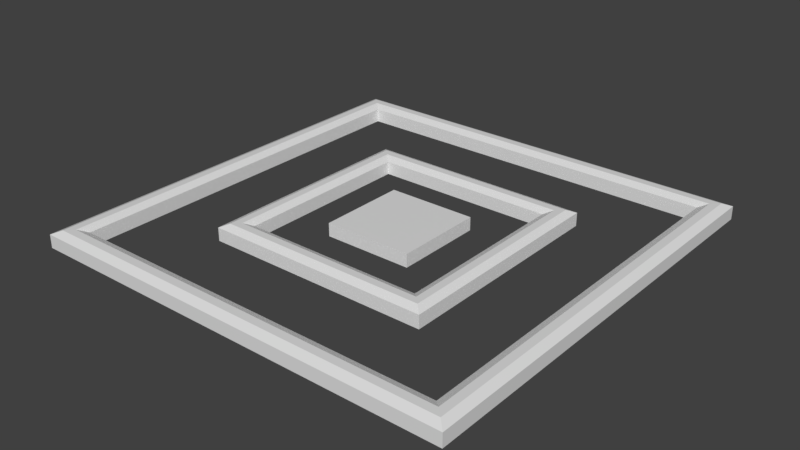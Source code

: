# Source: nukeTarget.blend  (saved by Blender 2.83.19; exported with 4.5.12 LTS)
import bpy
from mathutils import Matrix  # noqa: F401  (used for matrix-valued properties, if any)

bpy.ops.wm.read_factory_settings(use_empty=True)
scene = bpy.context.scene
scene.name = 'Scene'

# ---- collections
col_collection_1 = bpy.data.collections.new('Collection 1'); scene.collection.children.link(col_collection_1)

# ---- materials (node trees are filled in below, after node groups)
mat_target = bpy.data.materials.new('Target')
mat_target.use_transparent_shadow = False

# ---- material node trees
mat_target.use_nodes = True; mat_target.node_tree.nodes.clear()
_N = mat_target.node_tree.nodes; _L = mat_target.node_tree.links
n0 = _N.new('ShaderNodeBsdfPrincipled'); n0.name = 'Principled BSDF'; n0.location = (10, 300)
n0.distribution = 'GGX'
n0.subsurface_method = 'BURLEY'
n0.inputs[3].default_value = 1.45
n0.inputs[27].default_value = (0.0, 0.0, 0.0, 1.0)
n0.inputs[28].default_value = 1.0
n1 = _N.new('ShaderNodeOutputMaterial'); n1.name = 'Material Output'; n1.location = (300, 300)
_L.new(n0.outputs[0], n1.inputs[0])
n1.is_active_output = True

# ---- world
world_world = bpy.data.worlds.new('World'); scene.world = world_world
world_world.color = (0.05088, 0.05088, 0.05088)
world_world.use_sun_shadow = False
world_world.sun_shadow_jitter_overblur = 0.0
world_world.cycles.sampling_method = 'MANUAL'

# ---- meshes
me_plane = bpy.data.meshes.new('Plane')
me_plane.from_pydata([(-2.129, -0.06504, 2.129), (2.129, -0.06504, 2.129), (-2.129, -0.06504, -2.129), (2.129, -0.06504, -2.129), (-1.892, -0.06847, 1.892), (1.892, -0.06847, 1.892), (-1.892, -0.06847, -1.892), (1.892, -0.06847, -1.892), (-1.119, -0.06504, 1.119), (1.119, -0.06504, 1.119), (-1.119, -0.06504, -1.119), (1.119, -0.06504, -1.119), (-0.8968, -0.06504, 0.8968), (0.8968, -0.06504, 0.8968), (-0.8968, -0.06504, -0.8968), (0.8968, -0.06504, -0.8968), (-0.4415, -0.06504, 0.4415), (0.4415, -0.06504, 0.4415), (-0.4415, -0.06504, -0.4415), (0.4415, -0.06504, -0.4415), (-2.129, 0.06504, 2.129), (2.129, 0.06504, 2.129), (-2.129, 0.06504, -2.129), (2.129, 0.06504, -2.129), (-1.892, 0.06847, 1.892), (1.892, 0.06847, 1.892), (-1.892, 0.06847, -1.892), (1.892, 0.06847, -1.892), (-1.119, 0.06504, 1.119), (1.119, 0.06504, 1.119), (-1.119, 0.06504, -1.119), (1.119, 0.06504, -1.119), (-0.8968, 0.06504, 0.8968), (0.8968, 0.06504, 0.8968), (-0.8968, 0.06504, -0.8968), (0.8968, 0.06504, -0.8968), (-0.4415, 0.06504, 0.4415), (0.4415, 0.06504, 0.4415), (-0.4415, 0.06504, -0.4415), (0.4415, 0.06504, -0.4415), (2.05, 0.1004, 2.05), (1.971, 0.1015, 1.971), (2.05, 0.1004, -2.05), (1.971, 0.1015, -1.971), (-2.05, 0.1004, -2.05), (-1.971, 0.1015, -1.971), (-2.05, 0.1004, 2.05), (-1.971, 0.1015, 1.971), (-1.045, 0.09925, 1.045), (-0.9708, 0.09925, 0.9708), (-1.045, 0.09925, -1.045), (-0.9708, 0.09925, -0.9708), (1.045, 0.09925, -1.045), (0.9708, 0.09925, -0.9708), (1.045, 0.09925, 1.045), (0.9708, 0.09925, 0.9708)], [], [(16, 17, 37, 36), (3, 2, 22, 23), (15, 13, 33, 35), (17, 19, 39, 37), (4, 6, 26, 24), (14, 15, 35, 34), (10, 8, 28, 30), (19, 18, 38, 39), (5, 4, 24, 25), (8, 9, 29, 28), (7, 5, 25, 27), (9, 11, 31, 29), (6, 7, 27, 26), (2, 0, 20, 22), (11, 10, 30, 31), (0, 1, 21, 20), (12, 14, 34, 32), (18, 16, 36, 38), (1, 3, 23, 21), (13, 12, 32, 33), (41, 25, 24, 47), (43, 27, 25, 41), (45, 26, 27, 43), (47, 24, 26, 45), (36, 37, 39, 38), (49, 32, 34, 51), (51, 34, 35, 53), (53, 35, 33, 55), (55, 33, 32, 49), (20, 46, 44, 22), (46, 47, 45, 44), (22, 44, 42, 23), (44, 45, 43, 42), (23, 42, 40, 21), (42, 43, 41, 40), (21, 40, 46, 20), (40, 41, 47, 46), (29, 54, 48, 28), (54, 55, 49, 48), (31, 52, 54, 29), (52, 53, 55, 54), (30, 50, 52, 31), (50, 51, 53, 52), (28, 48, 50, 30), (48, 49, 51, 50)])
_uv = me_plane.uv_layers.new(name='UVMap')
_uv.uv.foreach_set('vector', [0.2389, 0.6001, 0.3941, 0.6158, 0.377, 0.6341, 0.2593, 0.6186, 0.000188, 0.000188, 0.5351, 0.05649, 0.5185, 0.07436, 0.02012, 0.01857, 0.2216, 0.6428, 0.0204, 0.6186, 0.000188, 0.6001, 0.2386, 0.6247, 0.3941, 0.6158, 0.3941, 0.7721, 0.3737, 0.7536, 0.377, 0.6341, 0.5555, 0.01859, 0.5522, 0.4535, 0.5355, 0.4714, 0.5355, 0.000188, 0.2183, 0.8473, 0.2216, 0.6428, 0.2386, 0.6247, 0.2386, 0.8658, 0.8143, 0.5696, 0.5556, 0.5391, 0.5355, 0.5206, 0.8311, 0.5516, 0.3941, 0.7721, 0.2389, 0.7564, 0.256, 0.7381, 0.3737, 0.7536, 0.9831, 0.06693, 0.5555, 0.01859, 0.5355, 0.000188, 0.9998, 0.04902, 0.5556, 0.5391, 0.5523, 0.802, 0.5355, 0.82, 0.5355, 0.5206, 0.9798, 0.5018, 0.9831, 0.06693, 0.9998, 0.04902, 0.9998, 0.5202, 0.5523, 0.802, 0.811, 0.8325, 0.8311, 0.851, 0.5355, 0.82, 0.5522, 0.4535, 0.9798, 0.5018, 0.9998, 0.5202, 0.5355, 0.4714, 0.5351, 0.05649, 0.5351, 0.5997, 0.5152, 0.5813, 0.5185, 0.07436, 0.811, 0.8325, 0.8143, 0.5696, 0.8311, 0.5516, 0.8311, 0.851, 0.5351, 0.5997, 0.0001881, 0.5434, 0.01684, 0.5255, 0.5152, 0.5813, 0.0171, 0.8231, 0.2183, 0.8473, 0.2386, 0.8658, 0.0001882, 0.8412, 0.2389, 0.7564, 0.2389, 0.6001, 0.2593, 0.6186, 0.256, 0.7381, 0.0001881, 0.5434, 0.000188, 0.000188, 0.02012, 0.01857, 0.01684, 0.5255, 0.0204, 0.6186, 0.0171, 0.8231, 0.0001882, 0.8412, 0.000188, 0.6001, 0.9628, 0.03718, 0.9442, 0.05577, 0.05577, 0.05577, 0.03718, 0.03718, 0.9628, 0.9628, 0.9442, 0.9442, 0.9442, 0.05577, 0.9628, 0.03718, 0.03718, 0.9628, 0.05577, 0.9442, 0.9442, 0.9442, 0.9628, 0.9628, 0.03718, 0.03718, 0.05577, 0.05577, 0.05577, 0.9442, 0.03718, 0.9628, 0.3963, 0.3963, 0.6037, 0.3963, 0.6037, 0.6037, 0.3963, 0.6037, 0.272, 0.272, 0.2894, 0.2894, 0.2894, 0.7106, 0.272, 0.728, 0.272, 0.728, 0.2894, 0.7106, 0.7106, 0.7106, 0.728, 0.728, 0.728, 0.728, 0.7106, 0.7106, 0.7106, 0.2894, 0.728, 0.272, 0.728, 0.272, 0.7106, 0.2894, 0.2894, 0.2894, 0.272, 0.272, 0.0, 0.0, 0.01859, 0.01859, 0.01859, 0.9814, 0.0, 1.0, 0.01859, 0.01859, 0.03718, 0.03718, 0.03718, 0.9628, 0.01859, 0.9814, 0.0, 1.0, 0.01859, 0.9814, 0.9814, 0.9814, 1.0, 1.0, 0.01859, 0.9814, 0.03718, 0.9628, 0.9628, 0.9628, 0.9814, 0.9814, 1.0, 1.0, 0.9814, 0.9814, 0.9814, 0.01859, 1.0, 0.0, 0.9814, 0.9814, 0.9628, 0.9628, 0.9628, 0.03718, 0.9814, 0.01859, 1.0, 0.0, 0.9814, 0.01859, 0.01859, 0.01859, 0.0, 0.0, 0.9814, 0.01859, 0.9628, 0.03718, 0.03718, 0.03718, 0.01859, 0.01859, 0.7627, 0.2373, 0.7453, 0.2547, 0.2547, 0.2547, 0.2373, 0.2373, 0.7453, 0.2547, 0.728, 0.272, 0.272, 0.272, 0.2547, 0.2547, 0.7627, 0.7627, 0.7453, 0.7453, 0.7453, 0.2547, 0.7627, 0.2373, 0.7453, 0.7453, 0.728, 0.728, 0.728, 0.272, 0.7453, 0.2547, 0.2373, 0.7627, 0.2547, 0.7453, 0.7453, 0.7453, 0.7627, 0.7627, 0.2547, 0.7453, 0.272, 0.728, 0.728, 0.728, 0.7453, 0.7453, 0.2373, 0.2373, 0.2547, 0.2547, 0.2547, 0.7453, 0.2373, 0.7627, 0.2547, 0.2547, 0.272, 0.272, 0.272, 0.728, 0.2547, 0.7453])
me_plane.materials.append(mat_target)
me_plane.use_remesh_fix_poles = True
me_plane.use_remesh_preserve_attributes = False
me_plane.use_mirror_vertex_groups = False
me_plane.update()

# ---- objects
ob_plane = bpy.data.objects.new('Plane', me_plane)

# ---- transforms, parenting, visibility, modifiers, constraints
ob_plane.location = (0.0, 0.0, 0.0)
ob_plane.rotation_euler = (1.571, -0.0, 0.0)
ob_plane.lineart.crease_threshold = 0.0

# ---- collection membership
scene.collection.objects.link(ob_plane)

# ---- scene / render settings (as saved in the file)
scene.frame_start = 1; scene.frame_end = 250; scene.frame_set(1)
scene.render.engine = 'BLENDER_EEVEE_NEXT'
scene.render.resolution_percentage = 50
scene.render.dither_intensity = 0.0
scene.cycles.use_denoising = False
scene.cycles.samples = 128
scene.cycles.sampling_pattern = 'TABULATED_SOBOL'
scene.cycles.use_adaptive_sampling = False
scene.cycles.use_light_tree = False
scene.cycles.blur_glossy = 0.0
scene.cycles.sample_clamp_indirect = 0.0
scene.view_settings.view_transform = 'Standard'
bpy.context.view_layer.update()

# ---- added for rendering (the .blend has no active camera and no usable light): camera, sun
cam_auto = bpy.data.cameras.new('AutoCamera')
cam_auto.lens = 50.0
cam_auto.sensor_width = 36.0
cam_auto.clip_end = 1000.0
ob_auto_camera = bpy.data.objects.new('AutoCamera', cam_auto)
scene.collection.objects.link(ob_auto_camera)
ob_auto_camera.location = (5.57454, -6.68945, 4.47616)
ob_auto_camera.rotation_euler = (1.09748, -7.21219e-08, 0.694738)
scene.camera = ob_auto_camera
light_auto_sun = bpy.data.lights.new('AutoSun', 'SUN')
light_auto_sun.energy = 3.0
light_auto_sun.angle = 0.0523599
ob_auto_sun = bpy.data.objects.new('AutoSun', light_auto_sun)
scene.collection.objects.link(ob_auto_sun)
ob_auto_sun.rotation_euler = (0.872665, 0.174533, 0.523599)
bpy.context.view_layer.update()
